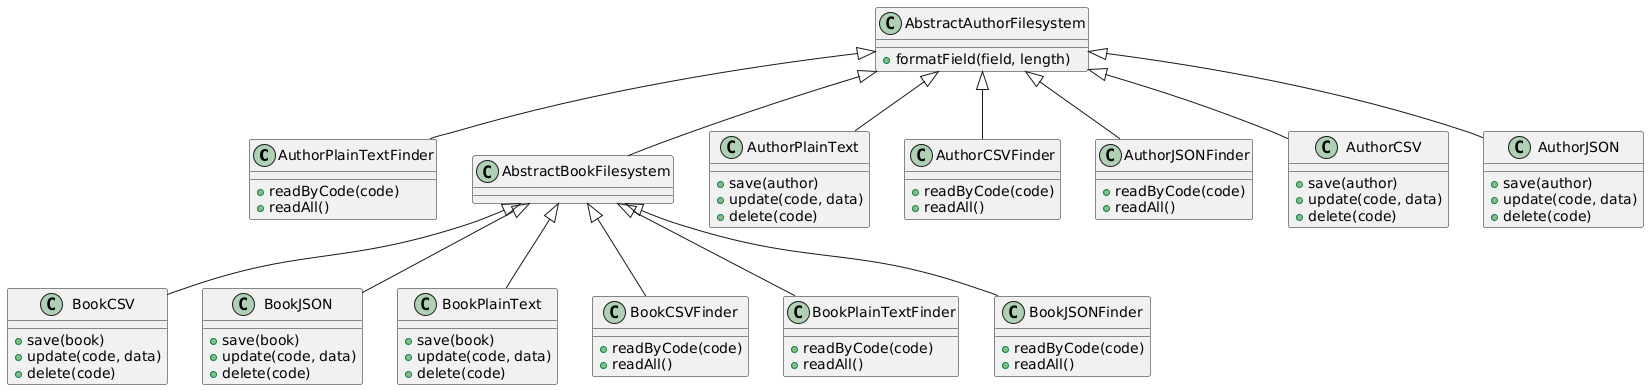

The diagram above was rendered by PlantUML. Its source (embedded in the PNG):
@startuml class-diagram
  class "AuthorPlainTextFinder" as AuthorPlainTextFinder {
    +readByCode(code)
    +readAll()
  }
  class "AbstractBookFilesystem" as AbstractBookFilesystem {
  }
  class "BookCSV" as BookCSV {
    +save(book)
    +update(code, data)
    +delete(code)
  }
  class "BookJSON" as BookJSON {
    +save(book)
    +update(code, data)
    +delete(code)
  }
  class "AuthorPlainText" as AuthorPlainText {
    +save(author)
    +update(code, data)
    +delete(code)
  }
  class "AuthorCSVFinder" as AuthorCSVFinder {
    +readByCode(code)
    +readAll()
  }
  class "AuthorJSONFinder" as AuthorJSONFinder {
    +readByCode(code)
    +readAll()
  }
  class "BookPlainText" as BookPlainText {
    +save(book)
    +update(code, data)
    +delete(code)
  }
  class "BookCSVFinder" as BookCSVFinder {
    +readByCode(code)
    +readAll()
  }
  class "AbstractAuthorFilesystem" as AbstractAuthorFilesystem {
    +formatField(field, length)
  }
  class "AuthorCSV" as AuthorCSV {
    +save(author)
    +update(code, data)
    +delete(code)
  }
  class "BookPlainTextFinder" as BookPlainTextFinder {
    +readByCode(code)
    +readAll()
  }
  class "BookJSONFinder" as BookJSONFinder {
    +readByCode(code)
    +readAll()
  }
  class "AuthorJSON" as AuthorJSON {
    +save(author)
    +update(code, data)
    +delete(code)
  }
  AbstractAuthorFilesystem <|-- AbstractBookFilesystem
  AbstractAuthorFilesystem <|-- AuthorCSV
  AbstractAuthorFilesystem <|-- AuthorCSVFinder
  AbstractAuthorFilesystem <|-- AuthorJSON
  AbstractAuthorFilesystem <|-- AuthorJSONFinder
  AbstractAuthorFilesystem <|-- AuthorPlainText
  AbstractAuthorFilesystem <|-- AuthorPlainTextFinder
  AbstractBookFilesystem <|-- BookCSV
  AbstractBookFilesystem <|-- BookCSVFinder
  AbstractBookFilesystem <|-- BookJSON
  AbstractBookFilesystem <|-- BookJSONFinder
  AbstractBookFilesystem <|-- BookPlainText
  AbstractBookFilesystem <|-- BookPlainTextFinder
@enduml